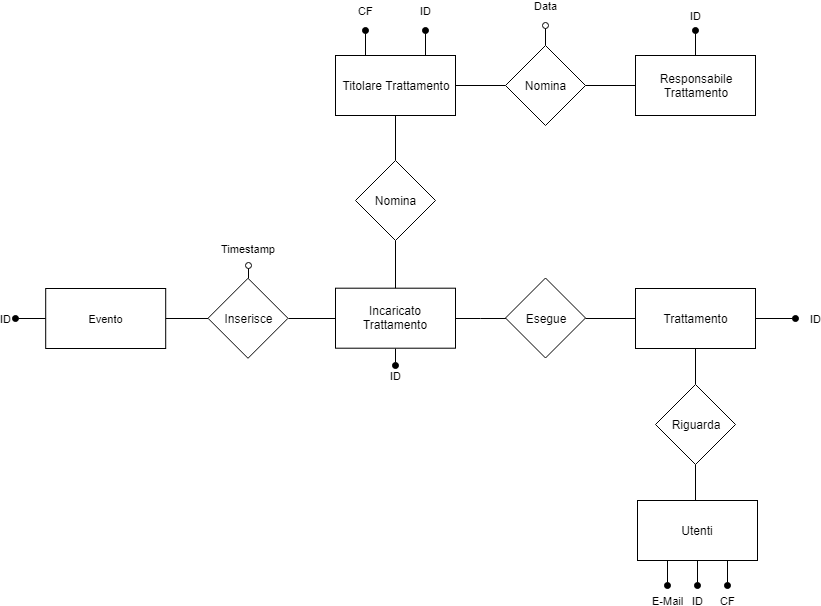

The diagram above was exported from draw.io. Its source (the exported page's mxGraphModel, read from the mxfile embedded in the PNG):
<mxGraphModel dx="1010" dy="501" grid="1" gridSize="10" guides="1" tooltips="1" connect="1" arrows="1" fold="1" page="1" pageScale="1" pageWidth="827" pageHeight="1169" math="0" shadow="0">
  <root>
    <mxCell id="0" />
    <mxCell id="1" parent="0" />
    <mxCell id="5DE7I_T6_0hZWMkuQVFe-1" style="edgeStyle=orthogonalEdgeStyle;rounded=0;html=1;exitX=1;exitY=0.5;exitDx=0;exitDy=0;endArrow=none;endFill=0;jettySize=auto;orthogonalLoop=1;" parent="1" source="5DE7I_T6_0hZWMkuQVFe-4" target="5DE7I_T6_0hZWMkuQVFe-7" edge="1">
      <mxGeometry relative="1" as="geometry">
        <mxPoint x="860" y="410" as="targetPoint" />
      </mxGeometry>
    </mxCell>
    <mxCell id="5DE7I_T6_0hZWMkuQVFe-2" value="CF" style="edgeStyle=orthogonalEdgeStyle;rounded=0;html=1;exitX=0.25;exitY=0;exitDx=0;exitDy=0;startArrow=none;startFill=0;endArrow=oval;endFill=1;jettySize=auto;orthogonalLoop=1;" parent="1" source="5DE7I_T6_0hZWMkuQVFe-4" edge="1">
      <mxGeometry x="1" y="20" relative="1" as="geometry">
        <mxPoint x="710" y="355" as="targetPoint" />
        <mxPoint x="20" y="-20" as="offset" />
      </mxGeometry>
    </mxCell>
    <mxCell id="5DE7I_T6_0hZWMkuQVFe-3" value="ID" style="edgeStyle=orthogonalEdgeStyle;rounded=0;html=1;exitX=0.75;exitY=0;exitDx=0;exitDy=0;endArrow=oval;endFill=1;jettySize=auto;orthogonalLoop=1;" parent="1" source="5DE7I_T6_0hZWMkuQVFe-4" edge="1">
      <mxGeometry x="1" y="20" relative="1" as="geometry">
        <mxPoint x="770" y="355" as="targetPoint" />
        <mxPoint x="20" y="-20" as="offset" />
      </mxGeometry>
    </mxCell>
    <mxCell id="5DE7I_T6_0hZWMkuQVFe-4" value="Titolare Trattamento" style="rounded=0;whiteSpace=wrap;html=1;" parent="1" vertex="1">
      <mxGeometry x="680" y="380" width="120" height="60" as="geometry" />
    </mxCell>
    <mxCell id="5DE7I_T6_0hZWMkuQVFe-5" style="edgeStyle=orthogonalEdgeStyle;rounded=0;html=1;exitX=1;exitY=0.5;exitDx=0;exitDy=0;endArrow=none;endFill=0;jettySize=auto;orthogonalLoop=1;" parent="1" source="5DE7I_T6_0hZWMkuQVFe-7" edge="1">
      <mxGeometry relative="1" as="geometry">
        <mxPoint x="980" y="410" as="targetPoint" />
      </mxGeometry>
    </mxCell>
    <mxCell id="5DE7I_T6_0hZWMkuQVFe-6" value="Data" style="edgeStyle=orthogonalEdgeStyle;rounded=0;html=1;exitX=0.5;exitY=0;exitDx=0;exitDy=0;startArrow=none;startFill=0;endArrow=oval;endFill=0;jettySize=auto;orthogonalLoop=1;fontSize=11;" parent="1" source="5DE7I_T6_0hZWMkuQVFe-7" edge="1">
      <mxGeometry x="1" y="20" relative="1" as="geometry">
        <mxPoint x="890" y="350" as="targetPoint" />
        <mxPoint x="20" y="-20" as="offset" />
      </mxGeometry>
    </mxCell>
    <mxCell id="5DE7I_T6_0hZWMkuQVFe-7" value="Nomina" style="rhombus;whiteSpace=wrap;html=1;" parent="1" vertex="1">
      <mxGeometry x="850" y="370" width="80" height="80" as="geometry" />
    </mxCell>
    <mxCell id="5DE7I_T6_0hZWMkuQVFe-8" value="ID" style="edgeStyle=orthogonalEdgeStyle;rounded=0;html=1;exitX=0.5;exitY=0;exitDx=0;exitDy=0;endArrow=oval;endFill=1;jettySize=auto;orthogonalLoop=1;" parent="1" source="5DE7I_T6_0hZWMkuQVFe-11" edge="1">
      <mxGeometry x="1" y="15" relative="1" as="geometry">
        <mxPoint x="1040" y="355" as="targetPoint" />
        <mxPoint x="15" y="-15" as="offset" />
      </mxGeometry>
    </mxCell>
    <mxCell id="5DE7I_T6_0hZWMkuQVFe-10" style="edgeStyle=orthogonalEdgeStyle;rounded=0;html=1;exitX=1;exitY=0.5;exitDx=0;exitDy=0;startArrow=none;startFill=0;endArrow=none;endFill=0;jettySize=auto;orthogonalLoop=1;fontSize=11;" parent="1" source="5DE7I_T6_0hZWMkuQVFe-59" target="5DE7I_T6_0hZWMkuQVFe-20" edge="1">
      <mxGeometry relative="1" as="geometry">
        <mxPoint x="1040" y="505" as="targetPoint" />
      </mxGeometry>
    </mxCell>
    <mxCell id="5DE7I_T6_0hZWMkuQVFe-11" value="Responsabile&lt;br&gt;Trattamento&lt;br&gt;" style="rounded=0;whiteSpace=wrap;html=1;" parent="1" vertex="1">
      <mxGeometry x="980" y="380" width="120" height="60" as="geometry" />
    </mxCell>
    <mxCell id="5DE7I_T6_0hZWMkuQVFe-19" style="edgeStyle=orthogonalEdgeStyle;rounded=0;html=1;exitX=1;exitY=0.5;exitDx=0;exitDy=0;endArrow=none;endFill=0;jettySize=auto;orthogonalLoop=1;" parent="1" source="5DE7I_T6_0hZWMkuQVFe-20" target="5DE7I_T6_0hZWMkuQVFe-49" edge="1">
      <mxGeometry relative="1" as="geometry">
        <mxPoint x="1040" y="645" as="targetPoint" />
      </mxGeometry>
    </mxCell>
    <mxCell id="5DE7I_T6_0hZWMkuQVFe-20" value="Esegue" style="rhombus;whiteSpace=wrap;html=1;" parent="1" vertex="1">
      <mxGeometry x="850" y="602.5" width="80" height="80" as="geometry" />
    </mxCell>
    <mxCell id="5DE7I_T6_0hZWMkuQVFe-21" value="ID" style="edgeStyle=orthogonalEdgeStyle;rounded=0;html=1;exitX=0.5;exitY=1;exitDx=0;exitDy=0;startArrow=none;startFill=0;endArrow=oval;endFill=1;jettySize=auto;orthogonalLoop=1;fontSize=11;" parent="1" source="5DE7I_T6_0hZWMkuQVFe-25" edge="1">
      <mxGeometry x="1" y="15" relative="1" as="geometry">
        <mxPoint x="1042" y="910" as="targetPoint" />
        <mxPoint x="-15" y="15" as="offset" />
      </mxGeometry>
    </mxCell>
    <mxCell id="5DE7I_T6_0hZWMkuQVFe-23" style="edgeStyle=orthogonalEdgeStyle;rounded=0;html=1;exitX=0.5;exitY=0;exitDx=0;exitDy=0;entryX=0.5;entryY=1;entryDx=0;entryDy=0;endArrow=none;endFill=0;jettySize=auto;orthogonalLoop=1;" parent="1" source="5DE7I_T6_0hZWMkuQVFe-25" target="5DE7I_T6_0hZWMkuQVFe-50" edge="1">
      <mxGeometry relative="1" as="geometry" />
    </mxCell>
    <mxCell id="5DE7I_T6_0hZWMkuQVFe-25" value="Utenti&lt;br&gt;" style="rounded=0;whiteSpace=wrap;html=1;" parent="1" vertex="1">
      <mxGeometry x="982" y="825" width="120" height="60" as="geometry" />
    </mxCell>
    <mxCell id="5DE7I_T6_0hZWMkuQVFe-43" value="Timestamp" style="edgeStyle=orthogonalEdgeStyle;rounded=0;html=1;exitX=0.5;exitY=0;exitDx=0;exitDy=0;endArrow=oval;endFill=0;jettySize=auto;orthogonalLoop=1;" parent="1" source="5DE7I_T6_0hZWMkuQVFe-44" edge="1">
      <mxGeometry x="1" y="17" relative="1" as="geometry">
        <mxPoint x="593" y="590" as="targetPoint" />
        <mxPoint x="17" y="-17" as="offset" />
      </mxGeometry>
    </mxCell>
    <mxCell id="5DE7I_T6_0hZWMkuQVFe-65" style="edgeStyle=orthogonalEdgeStyle;rounded=0;orthogonalLoop=1;jettySize=auto;html=1;exitX=1;exitY=0.5;exitDx=0;exitDy=0;entryX=0;entryY=0.5;entryDx=0;entryDy=0;endArrow=none;endFill=0;" parent="1" source="5DE7I_T6_0hZWMkuQVFe-44" target="5DE7I_T6_0hZWMkuQVFe-59" edge="1">
      <mxGeometry relative="1" as="geometry" />
    </mxCell>
    <mxCell id="5DE7I_T6_0hZWMkuQVFe-67" style="edgeStyle=orthogonalEdgeStyle;rounded=0;orthogonalLoop=1;jettySize=auto;html=1;exitX=0;exitY=0.5;exitDx=0;exitDy=0;entryX=1;entryY=0.5;entryDx=0;entryDy=0;endArrow=none;endFill=0;" parent="1" source="5DE7I_T6_0hZWMkuQVFe-44" target="5DE7I_T6_0hZWMkuQVFe-46" edge="1">
      <mxGeometry relative="1" as="geometry" />
    </mxCell>
    <mxCell id="5DE7I_T6_0hZWMkuQVFe-44" value="Inserisce" style="rhombus;whiteSpace=wrap;html=1;" parent="1" vertex="1">
      <mxGeometry x="552.5" y="602.800048828125" width="80" height="80" as="geometry" />
    </mxCell>
    <mxCell id="5DE7I_T6_0hZWMkuQVFe-46" value="Evento" style="rounded=0;whiteSpace=wrap;html=1;fontSize=11;" parent="1" vertex="1">
      <mxGeometry x="390.20001220703125" y="613" width="120" height="60" as="geometry" />
    </mxCell>
    <mxCell id="5DE7I_T6_0hZWMkuQVFe-47" style="edgeStyle=orthogonalEdgeStyle;rounded=0;html=1;exitX=0.5;exitY=1;exitDx=0;exitDy=0;endArrow=none;endFill=0;jettySize=auto;orthogonalLoop=1;" parent="1" source="5DE7I_T6_0hZWMkuQVFe-49" target="5DE7I_T6_0hZWMkuQVFe-50" edge="1">
      <mxGeometry relative="1" as="geometry">
        <mxPoint x="1040" y="745" as="targetPoint" />
      </mxGeometry>
    </mxCell>
    <mxCell id="5DE7I_T6_0hZWMkuQVFe-48" value="ID" style="edgeStyle=orthogonalEdgeStyle;rounded=0;html=1;exitX=1;exitY=0.5;exitDx=0;exitDy=0;endArrow=oval;endFill=1;jettySize=auto;orthogonalLoop=1;" parent="1" source="5DE7I_T6_0hZWMkuQVFe-49" edge="1">
      <mxGeometry x="1" y="20" relative="1" as="geometry">
        <mxPoint x="1140" y="643" as="targetPoint" />
        <mxPoint x="20" y="20" as="offset" />
      </mxGeometry>
    </mxCell>
    <mxCell id="5DE7I_T6_0hZWMkuQVFe-49" value="Trattamento" style="rounded=0;whiteSpace=wrap;html=1;" parent="1" vertex="1">
      <mxGeometry x="980" y="613" width="120" height="60" as="geometry" />
    </mxCell>
    <mxCell id="5DE7I_T6_0hZWMkuQVFe-50" value="Riguarda" style="rhombus;whiteSpace=wrap;html=1;" parent="1" vertex="1">
      <mxGeometry x="1000" y="709" width="80" height="80" as="geometry" />
    </mxCell>
    <mxCell id="5DE7I_T6_0hZWMkuQVFe-62" style="edgeStyle=orthogonalEdgeStyle;rounded=0;orthogonalLoop=1;jettySize=auto;html=1;exitX=0.5;exitY=0;exitDx=0;exitDy=0;entryX=0.5;entryY=1;entryDx=0;entryDy=0;endArrow=none;endFill=0;" parent="1" source="5DE7I_T6_0hZWMkuQVFe-59" target="5DE7I_T6_0hZWMkuQVFe-61" edge="1">
      <mxGeometry relative="1" as="geometry" />
    </mxCell>
    <mxCell id="5DE7I_T6_0hZWMkuQVFe-66" value="ID" style="edgeStyle=orthogonalEdgeStyle;rounded=0;orthogonalLoop=1;jettySize=auto;html=1;exitX=0.5;exitY=1;exitDx=0;exitDy=0;endArrow=oval;endFill=1;" parent="1" source="5DE7I_T6_0hZWMkuQVFe-59" edge="1">
      <mxGeometry x="1" y="10" relative="1" as="geometry">
        <mxPoint x="740" y="690" as="targetPoint" />
        <mxPoint x="-10" y="10" as="offset" />
      </mxGeometry>
    </mxCell>
    <mxCell id="5DE7I_T6_0hZWMkuQVFe-59" value="Incaricato Trattamento" style="rounded=0;whiteSpace=wrap;html=1;" parent="1" vertex="1">
      <mxGeometry x="680" y="612.7000122070312" width="120" height="60" as="geometry" />
    </mxCell>
    <mxCell id="5DE7I_T6_0hZWMkuQVFe-60" style="edgeStyle=orthogonalEdgeStyle;rounded=0;html=1;exitX=0.5;exitY=1;exitDx=0;exitDy=0;endArrow=none;endFill=0;jettySize=auto;orthogonalLoop=1;" parent="1" source="5DE7I_T6_0hZWMkuQVFe-4" target="5DE7I_T6_0hZWMkuQVFe-61" edge="1">
      <mxGeometry relative="1" as="geometry">
        <mxPoint x="735" y="520" as="targetPoint" />
        <mxPoint x="675" y="520" as="sourcePoint" />
      </mxGeometry>
    </mxCell>
    <mxCell id="5DE7I_T6_0hZWMkuQVFe-61" value="Nomina" style="rhombus;whiteSpace=wrap;html=1;" parent="1" vertex="1">
      <mxGeometry x="700" y="485" width="80" height="80" as="geometry" />
    </mxCell>
    <mxCell id="5DE7I_T6_0hZWMkuQVFe-63" value="ID" style="edgeStyle=orthogonalEdgeStyle;rounded=0;html=1;exitX=0;exitY=0.5;exitDx=0;exitDy=0;startArrow=none;startFill=0;endArrow=oval;endFill=1;jettySize=auto;orthogonalLoop=1;fontSize=11;" parent="1" source="5DE7I_T6_0hZWMkuQVFe-46" edge="1">
      <mxGeometry x="1" y="10" relative="1" as="geometry">
        <mxPoint x="360" y="643" as="targetPoint" />
        <mxPoint x="-10" y="-10" as="offset" />
        <mxPoint x="640" y="880" as="sourcePoint" />
      </mxGeometry>
    </mxCell>
    <mxCell id="L36g-zC9vLS59IRZxazA-2" value="CF" style="edgeStyle=orthogonalEdgeStyle;rounded=0;html=1;exitX=0.75;exitY=1;exitDx=0;exitDy=0;startArrow=none;startFill=0;endArrow=oval;endFill=1;jettySize=auto;orthogonalLoop=1;fontSize=11;" edge="1" parent="1" source="5DE7I_T6_0hZWMkuQVFe-25">
      <mxGeometry x="1" y="15" relative="1" as="geometry">
        <mxPoint x="1072" y="910" as="targetPoint" />
        <mxPoint x="-15" y="15" as="offset" />
        <mxPoint x="1052" y="895" as="sourcePoint" />
      </mxGeometry>
    </mxCell>
    <mxCell id="L36g-zC9vLS59IRZxazA-4" value="E-Mail" style="edgeStyle=orthogonalEdgeStyle;rounded=0;html=1;exitX=0.25;exitY=1;exitDx=0;exitDy=0;startArrow=none;startFill=0;endArrow=oval;endFill=1;jettySize=auto;orthogonalLoop=1;fontSize=11;" edge="1" parent="1" source="5DE7I_T6_0hZWMkuQVFe-25">
      <mxGeometry x="1" y="15" relative="1" as="geometry">
        <mxPoint x="1012" y="910" as="targetPoint" />
        <mxPoint x="-15" y="15" as="offset" />
        <mxPoint x="1082" y="895" as="sourcePoint" />
      </mxGeometry>
    </mxCell>
  </root>
</mxGraphModel>